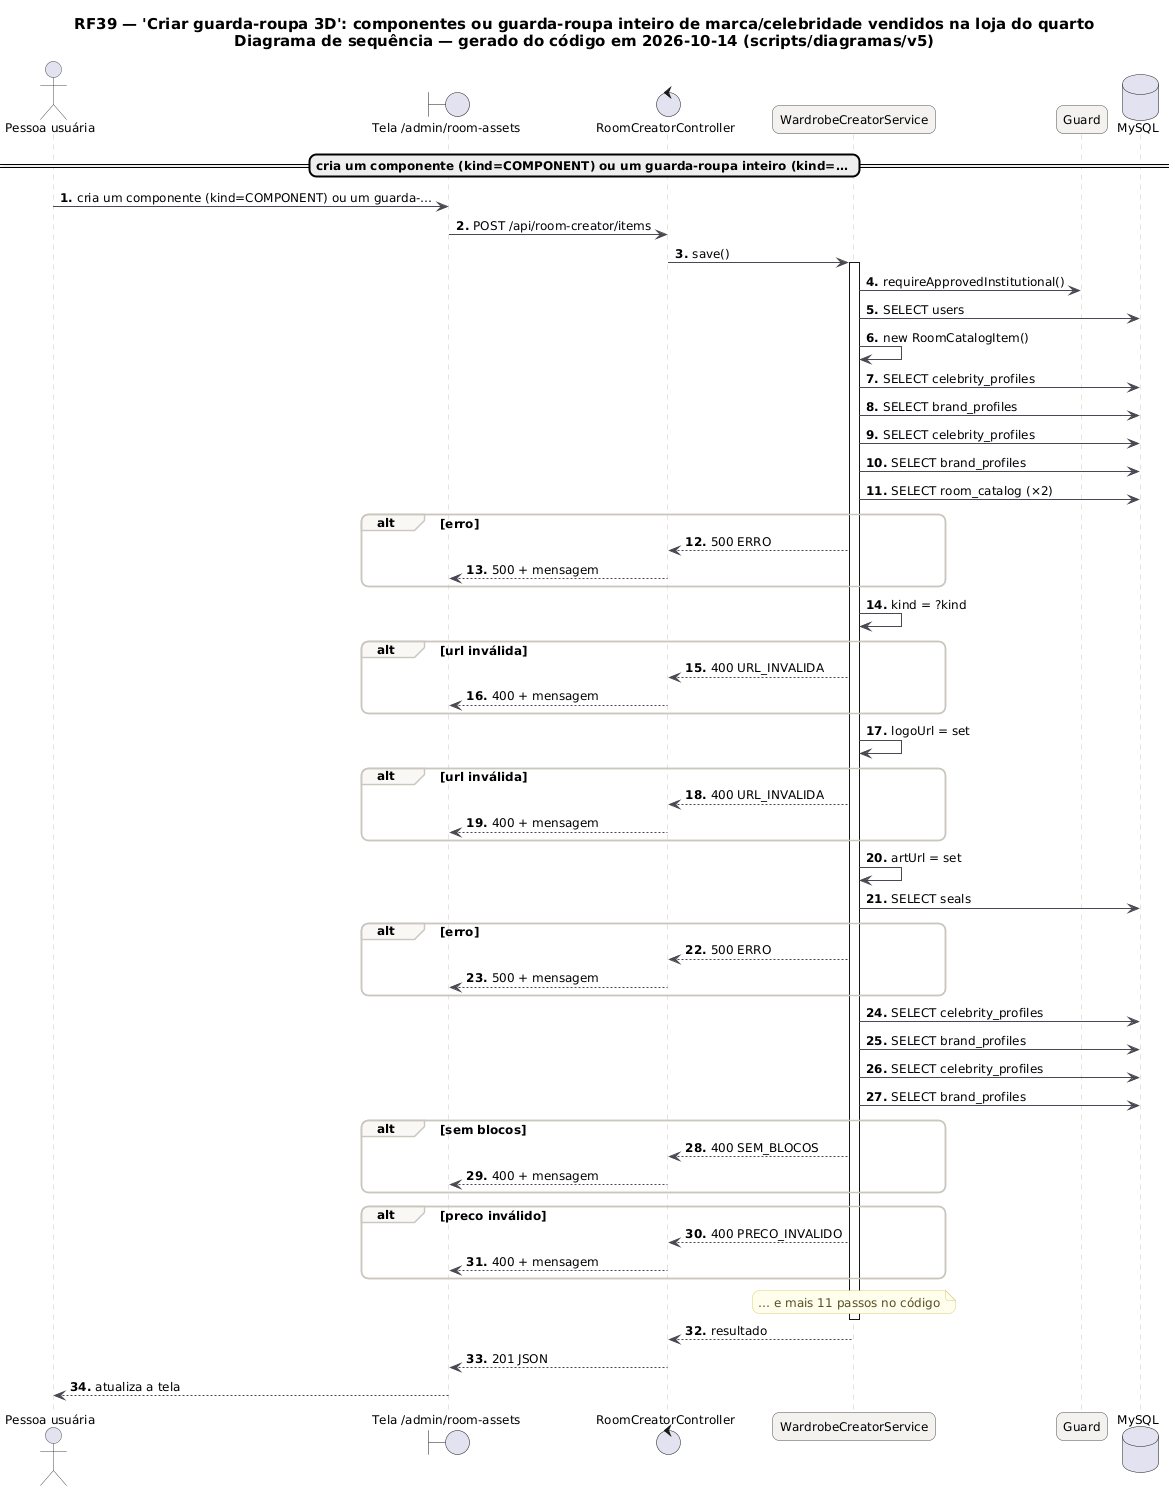

The diagram above was rendered by PlantUML. Its source (embedded in the PNG):
@startuml RF39_Sequencia
skinparam backgroundColor #FFFFFF
skinparam shadowing false
skinparam defaultFontName "DejaVu Sans"
skinparam defaultFontSize 12
skinparam titleFontSize 15
skinparam roundcorner 14
skinparam ArrowColor #52606D
skinparam note {
  BackgroundColor #FFFDEB
  BorderColor #D8CE78
  FontColor #554F24
}
skinparam sequence {
  ArrowColor #4A4852
  LifeLineBorderColor #CBC6BE
  ParticipantBackgroundColor #F4F2EF
  ParticipantBorderColor #4A4852
  ActorBorderColor #4A4852
  GroupBorderColor #CBC6BE
  GroupBackgroundColor #FAF8F5
}
autonumber "<b>0."
title RF39 — 'Criar guarda-roupa 3D': componentes ou guarda-roupa inteiro de marca/celebridade vendidos na loja do quarto\nDiagrama de sequência — gerado do código em 2026-10-14 (scripts/diagramas/v5)

actor "Pessoa usuária" as U
boundary "Tela /admin/room-assets" as P
control "RoomCreatorController" as RoomCreatorController
participant "WardrobeCreatorService" as WardrobeCreatorService
participant "Guard" as Guard
database "MySQL" as DB_MySQL
== cria um componente (kind=COMPONENT) ou um guarda-roupa inteiro (kind=… ==
U -> P : cria um componente (kind=COMPONENT) ou um guarda-…
P -> RoomCreatorController : POST /api/room-creator/items
RoomCreatorController -> WardrobeCreatorService : save()
activate WardrobeCreatorService
WardrobeCreatorService -> Guard : requireApprovedInstitutional()
WardrobeCreatorService -> DB_MySQL : SELECT users
WardrobeCreatorService -> WardrobeCreatorService : new RoomCatalogItem()
WardrobeCreatorService -> DB_MySQL : SELECT celebrity_profiles
WardrobeCreatorService -> DB_MySQL : SELECT brand_profiles
WardrobeCreatorService -> DB_MySQL : SELECT celebrity_profiles
WardrobeCreatorService -> DB_MySQL : SELECT brand_profiles
WardrobeCreatorService -> DB_MySQL : SELECT room_catalog (×2)
alt erro
WardrobeCreatorService --> RoomCreatorController : 500 ERRO
RoomCreatorController --> P : 500 + mensagem
end
WardrobeCreatorService -> WardrobeCreatorService : kind = ?kind
alt url inválida
WardrobeCreatorService --> RoomCreatorController : 400 URL_INVALIDA
RoomCreatorController --> P : 400 + mensagem
end
WardrobeCreatorService -> WardrobeCreatorService : logoUrl = set
alt url inválida
WardrobeCreatorService --> RoomCreatorController : 400 URL_INVALIDA
RoomCreatorController --> P : 400 + mensagem
end
WardrobeCreatorService -> WardrobeCreatorService : artUrl = set
WardrobeCreatorService -> DB_MySQL : SELECT seals
alt erro
WardrobeCreatorService --> RoomCreatorController : 500 ERRO
RoomCreatorController --> P : 500 + mensagem
end
WardrobeCreatorService -> DB_MySQL : SELECT celebrity_profiles
WardrobeCreatorService -> DB_MySQL : SELECT brand_profiles
WardrobeCreatorService -> DB_MySQL : SELECT celebrity_profiles
WardrobeCreatorService -> DB_MySQL : SELECT brand_profiles
alt sem blocos
WardrobeCreatorService --> RoomCreatorController : 400 SEM_BLOCOS
RoomCreatorController --> P : 400 + mensagem
end
alt preco inválido
WardrobeCreatorService --> RoomCreatorController : 400 PRECO_INVALIDO
RoomCreatorController --> P : 400 + mensagem
end
note over WardrobeCreatorService : … e mais 11 passos no código
deactivate WardrobeCreatorService
WardrobeCreatorService --> RoomCreatorController : resultado
RoomCreatorController --> P : 201 JSON
P --> U : atualiza a tela
@enduml